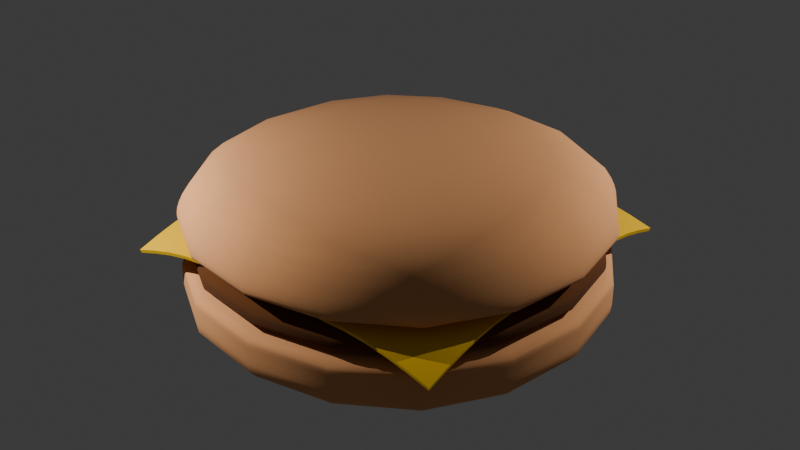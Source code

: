 # Source: hamburguer.blend  (saved by Blender 4.2.66; exported with 4.5.12 LTS)
import bpy
from mathutils import Matrix  # noqa: F401  (used for matrix-valued properties, if any)

bpy.ops.wm.read_factory_settings(use_empty=True)
scene = bpy.context.scene
scene.name = 'Scene'

# ---- collections
col_collection = bpy.data.collections.new('Collection'); scene.collection.children.link(col_collection)

# ---- materials (node trees are filled in below, after node groups)
mat_bunmaterial = bpy.data.materials.new('BunMaterial')
mat_meatmaterial = bpy.data.materials.new('meatMaterial')
mat_cheesematerial = bpy.data.materials.new('cheeseMaterial')

# ---- node groups
ng_smooth_by_angle = bpy.data.node_groups.new('Smooth by Angle', 'GeometryNodeTree')
_s = ng_smooth_by_angle.interface.new_socket(name='Mesh', in_out='OUTPUT', socket_type='NodeSocketGeometry')
_s = ng_smooth_by_angle.interface.new_socket(name='Mesh', in_out='INPUT', socket_type='NodeSocketGeometry')
_s = ng_smooth_by_angle.interface.new_socket(name='Angle', in_out='INPUT', socket_type='NodeSocketFloat')
_s.subtype = 'ANGLE'
_s.default_value = 0.5236
_s.min_value = 0.0
_s.max_value = 3.142
_s.description = 'Maximum face angle for smooth edges'
_s = ng_smooth_by_angle.interface.new_socket(name='Ignore Sharpness', in_out='INPUT', socket_type='NodeSocketBool')
_s.force_non_field = True
ng_smooth_by_angle.description = 'Set the sharpness of mesh edges based on the angle between the neighboring faces'
ng_smooth_by_angle.is_modifier = True
_N = ng_smooth_by_angle.nodes; _L = ng_smooth_by_angle.links
n0 = _N.new('GeometryNodeSetShadeSmooth'); n0.name = 'Set Shade Smooth'; n0.location = (120, -80)
n0.domain = 'EDGE'
n1 = _N.new('GeometryNodeSetShadeSmooth'); n1.name = 'Set Shade Smooth.001'; n1.location = (300, -80)
n2 = _N.new('NodeGroupOutput'); n2.name = 'Group Output'; n2.location = (480, -80)
n3 = _N.new('GeometryNodeInputMeshEdgeAngle'); n3.name = 'Edge Angle'; n3.location = (-440, -240)
n4 = _N.new('NodeGroupInput'); n4.name = 'Group Input'; n4.location = (-80, -80)
n5 = _N.new('GeometryNodeInputEdgeSmooth'); n5.name = 'Is Edge Smooth'; n5.location = (-260, -120)
n6 = _N.new('GeometryNodeInputShadeSmooth'); n6.name = 'Is Shade Smooth'; n6.location = (-440, -397)
n7 = _N.new('FunctionNodeCompare'); n7.name = 'Compare'; n7.location = (-260, -260)
n7.operation = 'LESS_EQUAL'
n7.inputs[6].default_value = (0.0, 0.0, 0.0, 0.0)
n7.inputs[7].default_value = (0.0, 0.0, 0.0, 0.0)
n8 = _N.new('FunctionNodeBooleanMath'); n8.name = 'Boolean Math.001'; n8.location = (-80, -260)
n9 = _N.new('NodeGroupInput'); n9.name = 'Group Input.001'; n9.location = (-440, -329)
n10 = _N.new('NodeGroupInput'); n10.name = 'Group Input.002'; n10.location = (-259, -189)
n11 = _N.new('FunctionNodeBooleanMath'); n11.name = 'Boolean Math'; n11.location = (-80, -149)
n11.operation = 'OR'
n12 = _N.new('FunctionNodeBooleanMath'); n12.name = 'Boolean Math.002'; n12.location = (-260, -380)
n12.operation = 'OR'
n13 = _N.new('NodeGroupInput'); n13.name = 'Group Input.003'; n13.location = (-440, -460)
_L.new(n3.outputs[0], n7.inputs[0])
_L.new(n1.outputs[0], n2.inputs[0])
_L.new(n9.outputs[1], n7.inputs[1])
_L.new(n7.outputs[0], n8.inputs[0])
_L.new(n4.outputs[0], n0.inputs[0])
_L.new(n0.outputs[0], n1.inputs[0])
_L.new(n8.outputs[0], n0.inputs[2])
_L.new(n10.outputs[2], n11.inputs[1])
_L.new(n5.outputs[0], n11.inputs[0])
_L.new(n11.outputs[0], n0.inputs[1])
_L.new(n13.outputs[2], n12.inputs[1])
_L.new(n6.outputs[0], n12.inputs[0])
_L.new(n12.outputs[0], n8.inputs[1])
n2.is_active_output = True

# ---- material node trees
mat_bunmaterial.use_nodes = True; mat_bunmaterial.node_tree.nodes.clear()
_N = mat_bunmaterial.node_tree.nodes; _L = mat_bunmaterial.node_tree.links
n0 = _N.new('ShaderNodeBsdfPrincipled'); n0.name = 'Principled BSDF'; n0.location = (10, 300)
n0.inputs[0].default_value = (0.8006, 0.3594, 0.1393, 1.0)
n0.inputs[2].default_value = 1.0
n1 = _N.new('ShaderNodeOutputMaterial'); n1.name = 'Material Output'; n1.location = (300, 300)
_L.new(n0.outputs[0], n1.inputs[0])
n1.is_active_output = True
mat_meatmaterial.use_nodes = True; mat_meatmaterial.node_tree.nodes.clear()
_N = mat_meatmaterial.node_tree.nodes; _L = mat_meatmaterial.node_tree.links
n0 = _N.new('ShaderNodeBsdfPrincipled'); n0.name = 'Principled BSDF'; n0.location = (10, 300)
n0.inputs[0].default_value = (0.1124, 0.03025, 0.0, 1.0)
n0.inputs[2].default_value = 1.0
n1 = _N.new('ShaderNodeOutputMaterial'); n1.name = 'Material Output'; n1.location = (300, 300)
_L.new(n0.outputs[0], n1.inputs[0])
n1.is_active_output = True
mat_cheesematerial.use_nodes = True; mat_cheesematerial.node_tree.nodes.clear()
_N = mat_cheesematerial.node_tree.nodes; _L = mat_cheesematerial.node_tree.links
n0 = _N.new('ShaderNodeBsdfPrincipled'); n0.name = 'Principled BSDF'; n0.location = (10, 300)
n0.inputs[0].default_value = (0.8636, 0.5204, 0.0, 1.0)
n0.inputs[2].default_value = 0.3016
n1 = _N.new('ShaderNodeOutputMaterial'); n1.name = 'Material Output'; n1.location = (300, 300)
_L.new(n0.outputs[0], n1.inputs[0])
n1.is_active_output = True

# ---- world
world_world = bpy.data.worlds.new('World'); scene.world = world_world
world_world.use_nodes = True; world_world.node_tree.nodes.clear()
_N = world_world.node_tree.nodes; _L = world_world.node_tree.links
n0 = _N.new('ShaderNodeOutputWorld'); n0.name = 'World Output'; n0.location = (300, 300)
n1 = _N.new('ShaderNodeBackground'); n1.name = 'Background'; n1.location = (10, 300)
n1.inputs[0].default_value = (0.05088, 0.05088, 0.05088, 1.0)
_L.new(n1.outputs[0], n0.inputs[0])
n0.is_active_output = True
world_world.color = (0.05088, 0.05088, 0.05088)
world_world.sun_shadow_jitter_overblur = 0.0

# ---- lights
light_point = bpy.data.lights.new('Point', 'POINT')
light_point.energy = 3000.0
light_point_001 = bpy.data.lights.new('Point.001', 'POINT')
light_point_001.energy = 3000.0

# ---- meshes
me_cube_002 = bpy.data.meshes.new('Cube.002')
me_cube_002.from_pydata([(5.028, 5.028, 1.697), (5.028, 5.028, -0.007005), (5.028, -5.028, 1.697), (5.028, -5.028, -0.007005), (-5.028, 5.028, 1.697), (-5.028, 5.028, -0.007005), (-5.028, -5.028, 1.697), (-5.028, -5.028, -0.007005), (5.028, 5.028, 1.392), (5.028, -5.028, 1.392), (-5.028, -5.028, 1.392), (-5.028, 5.028, 1.392), (5.028, 5.028, 1.021), (5.028, -5.028, 1.021), (-5.028, -5.028, 1.021), (-5.028, 5.028, 1.021)], [], [(12, 1, 3, 13), (13, 3, 7, 14), (14, 7, 5, 15), (15, 5, 1, 12), (2, 6, 4, 0), (7, 3, 1, 5), (4, 11, 8, 0), (6, 10, 11, 4), (2, 9, 10, 6), (0, 8, 9, 2), (11, 15, 12, 8), (10, 14, 15, 11), (9, 13, 14, 10), (8, 12, 13, 9)])
me_cube_002.polygons.foreach_set('use_smooth', [True] * 14)
_uv = me_cube_002.uv_layers.new(name='UVMap')
_uv.uv.foreach_set('vector', [0.5248, 0.0, 0.625, 0.0, 0.625, 0.25, 0.5248, 0.25, 0.5248, 0.25, 0.625, 0.25, 0.625, 0.5, 0.5248, 0.5, 0.5248, 0.5, 0.625, 0.5, 0.625, 0.75, 0.5248, 0.75, 0.5248, 0.75, 0.625, 0.75, 0.625, 1.0, 0.5248, 1.0, 0.125, 0.5, 0.375, 0.5, 0.375, 0.75, 0.125, 0.75, 0.625, 0.5, 0.875, 0.5, 0.875, 0.75, 0.625, 0.75, 0.375, 0.75, 0.4047, 0.75, 0.4047, 1.0, 0.375, 1.0, 0.375, 0.5, 0.4047, 0.5, 0.4047, 0.75, 0.375, 0.75, 0.375, 0.25, 0.4047, 0.25, 0.4047, 0.5, 0.375, 0.5, 0.375, 0.0, 0.4047, 0.0, 0.4047, 0.25, 0.375, 0.25, 0.4047, 0.75, 0.5248, 0.75, 0.5248, 1.0, 0.4047, 1.0, 0.4047, 0.5, 0.5248, 0.5, 0.5248, 0.75, 0.4047, 0.75, 0.4047, 0.25, 0.5248, 0.25, 0.5248, 0.5, 0.4047, 0.5, 0.4047, 0.0, 0.5248, 0.0, 0.5248, 0.25, 0.4047, 0.25])
me_cube_002.materials.append(mat_bunmaterial)
me_cube_002.update()
me_cube_003 = bpy.data.meshes.new('Cube.003')
me_cube_003.from_pydata([(4.816, 4.816, 1.33), (4.816, 4.816, 0.1538), (4.816, -4.816, 1.33), (4.816, -4.816, 0.1538), (-4.816, 4.816, 1.33), (-4.816, 4.816, 0.1538), (-4.816, -4.816, 1.33), (-4.816, -4.816, 0.1538), (4.816, 4.816, 0.6191), (4.816, -4.816, 0.6191), (-4.816, -4.816, 0.6191), (-4.816, 4.816, 0.6191), (4.816, 4.816, 0.7766), (4.816, -4.816, 0.7766), (-4.816, -4.816, 0.7766), (-4.816, 4.816, 0.7766)], [], [(12, 1, 3, 13), (13, 3, 7, 14), (14, 7, 5, 15), (15, 5, 1, 12), (2, 6, 4, 0), (7, 3, 1, 5), (4, 11, 8, 0), (6, 10, 11, 4), (2, 9, 10, 6), (0, 8, 9, 2), (11, 15, 12, 8), (10, 14, 15, 11), (9, 13, 14, 10), (8, 12, 13, 9)])
me_cube_003.polygons.foreach_set('use_smooth', [True] * 14)
_uv = me_cube_003.uv_layers.new(name='UVMap')
_uv.uv.foreach_set('vector', [0.5248, 0.0, 0.625, 0.0, 0.625, 0.25, 0.5248, 0.25, 0.5248, 0.25, 0.625, 0.25, 0.625, 0.5, 0.5248, 0.5, 0.5248, 0.5, 0.625, 0.5, 0.625, 0.75, 0.5248, 0.75, 0.5248, 0.75, 0.625, 0.75, 0.625, 1.0, 0.5248, 1.0, 0.125, 0.5, 0.375, 0.5, 0.375, 0.75, 0.125, 0.75, 0.625, 0.5, 0.875, 0.5, 0.875, 0.75, 0.625, 0.75, 0.375, 0.75, 0.4047, 0.75, 0.4047, 1.0, 0.375, 1.0, 0.375, 0.5, 0.4047, 0.5, 0.4047, 0.75, 0.375, 0.75, 0.375, 0.25, 0.4047, 0.25, 0.4047, 0.5, 0.375, 0.5, 0.375, 0.0, 0.4047, 0.0, 0.4047, 0.25, 0.375, 0.25, 0.4047, 0.75, 0.5248, 0.75, 0.5248, 1.0, 0.4047, 1.0, 0.4047, 0.5, 0.5248, 0.5, 0.5248, 0.75, 0.4047, 0.75, 0.4047, 0.25, 0.5248, 0.25, 0.5248, 0.5, 0.4047, 0.5, 0.4047, 0.0, 0.5248, 0.0, 0.5248, 0.25, 0.4047, 0.25])
me_cube_003.materials.append(mat_meatmaterial)
me_cube_003.update()
me_plane = bpy.data.meshes.new('Plane')
me_plane.from_pydata([(3.954, 3.954, -3.337), (-3.954, 3.954, -3.337), (3.954, -3.954, -3.337), (-3.954, -3.954, -3.337), (3.954, -3.46, -3.186), (3.954, -2.965, -3.059), (3.954, -2.471, -2.973), (3.954, -1.977, -2.93), (3.954, -1.483, -2.931), (3.954, -0.9885, -2.883), (3.954, -0.4942, -2.853), (3.954, 1.49e-07, -2.864), (3.954, 0.4942, -2.853), (3.954, 0.9885, -2.883), (3.954, 1.483, -2.931), (3.954, 1.977, -2.93), (3.954, 2.471, -2.973), (3.954, 2.965, -3.059), (3.954, 3.46, -3.186), (3.46, 3.954, -3.186), (2.965, 3.954, -3.057), (2.471, 3.954, -2.966), (1.977, 3.954, -2.919), (1.483, 3.954, -2.915), (0.9885, 3.954, -2.879), (0.4942, 3.954, -2.854), (-1.49e-07, 3.954, -2.849), (-0.4942, 3.954, -2.854), (-0.9885, 3.954, -2.879), (-1.483, 3.954, -2.915), (-1.977, 3.954, -2.919), (-2.471, 3.954, -2.966), (-2.965, 3.954, -3.057), (-3.46, 3.954, -3.186), (-3.954, 3.46, -3.186), (-3.954, 2.965, -3.057), (-3.954, 2.471, -2.966), (-3.954, 1.977, -2.919), (-3.954, 1.483, -2.915), (-3.954, 0.9885, -2.879), (-3.954, 0.4942, -2.854), (-3.954, -1.49e-07, -2.849), (-3.954, -0.4942, -2.854), (-3.954, -0.9885, -2.879), (-3.954, -1.483, -2.915), (-3.954, -1.977, -2.919), (-3.954, -2.471, -2.966), (-3.954, -2.965, -3.057), (-3.954, -3.46, -3.186), (-3.46, -3.954, -3.186), (-2.965, -3.954, -3.057), (-2.471, -3.954, -2.966), (-1.977, -3.954, -2.919), (-1.483, -3.954, -2.915), (-0.9885, -3.954, -2.879), (-0.4942, -3.954, -2.854), (1.49e-07, -3.954, -2.849), (0.4942, -3.954, -2.854), (0.9885, -3.954, -2.879), (1.483, -3.954, -2.915), (1.977, -3.954, -2.919), (2.471, -3.954, -2.966), (2.965, -3.954, -3.057), (3.46, -3.954, -3.186), (3.46, 3.46, -3.055), (3.46, 2.965, -2.956), (3.46, 2.471, -2.877), (3.46, 1.977, -2.829), (3.46, 1.483, -2.798), (3.46, 0.9885, -2.758), (3.46, 0.4942, -2.734), (3.46, -1.49e-07, -2.729), (3.46, -0.4942, -2.734), (3.46, -0.9885, -2.758), (3.46, -1.483, -2.798), (3.46, -1.977, -2.829), (3.46, -2.471, -2.877), (3.46, -2.965, -2.956), (3.46, -3.46, -3.055), (2.965, 3.46, -2.955), (2.965, 2.965, -2.89), (2.965, 2.471, -2.825), (2.965, 1.977, -2.776), (2.965, 1.483, -2.741), (2.965, 0.9885, -2.714), (2.965, 0.4942, -2.699), (2.965, -1.49e-07, -2.699), (2.965, -0.4942, -2.699), (2.965, -0.9885, -2.714), (2.965, -1.483, -2.741), (2.965, -1.977, -2.776), (2.965, -2.471, -2.825), (2.965, -2.965, -2.89), (2.965, -3.46, -2.955), (2.471, 3.46, -2.872), (2.471, 2.965, -2.823), (2.471, 2.471, -2.768), (2.471, 1.977, -2.726), (2.471, 1.483, -2.695), (2.471, 0.9885, -2.677), (2.471, 0.4942, -2.673), (2.471, -1.49e-07, -2.676), (2.471, -0.4942, -2.673), (2.471, -0.9885, -2.677), (2.471, -1.483, -2.695), (2.471, -1.977, -2.726), (2.471, -2.471, -2.768), (2.471, -2.965, -2.823), (2.471, -3.46, -2.872), (1.977, 3.46, -2.824), (1.977, 2.965, -2.776), (1.977, 2.471, -2.725), (1.977, 1.977, -2.688), (1.977, 1.483, -2.666), (1.977, 0.9885, -2.656), (1.977, 0.4942, -2.658), (1.977, -1.49e-07, -2.659), (1.977, -0.4942, -2.658), (1.977, -0.9885, -2.656), (1.977, -1.483, -2.666), (1.977, -1.977, -2.688), (1.977, -2.471, -2.725), (1.977, -2.965, -2.776), (1.977, -3.46, -2.824), (1.483, 3.46, -2.807), (1.483, 2.965, -2.747), (1.483, 2.471, -2.694), (1.483, 1.977, -2.661), (1.483, 1.483, -2.648), (1.483, 0.9885, -2.646), (1.483, 0.4942, -2.648), (1.483, -1.49e-07, -2.649), (1.483, -0.4942, -2.648), (1.483, -0.9885, -2.646), (1.483, -1.483, -2.648), (1.483, -1.977, -2.661), (1.483, -2.471, -2.694), (1.483, -2.965, -2.747), (1.483, -3.46, -2.807), (0.9885, 3.46, -2.792), (0.9885, 2.965, -2.722), (0.9885, 2.471, -2.673), (0.9885, 1.977, -2.647), (0.9885, 1.483, -2.643), (0.9885, 0.9885, -2.643), (0.9885, 0.4942, -2.643), (0.9885, -1.49e-07, -2.644), (0.9885, -0.4942, -2.643), (0.9885, -0.9885, -2.643), (0.9885, -1.483, -2.643), (0.9885, -1.977, -2.647), (0.9885, -2.471, -2.673), (0.9885, -2.965, -2.722), (0.9885, -3.46, -2.792), (0.4942, 3.46, -2.769), (0.4942, 2.965, -2.705), (0.4942, 2.471, -2.663), (0.4942, 1.977, -2.644), (0.4942, 1.483, -2.643), (0.4942, 0.9885, -2.643), (0.4942, 0.4942, -2.643), (0.4942, -1.49e-07, -2.643), (0.4942, -0.4942, -2.643), (0.4942, -0.9885, -2.643), (0.4942, -1.483, -2.643), (0.4942, -1.977, -2.644), (0.4942, -2.471, -2.663), (0.4942, -2.965, -2.705), (0.4942, -3.46, -2.769), (-1.304e-07, 3.46, -2.765), (-1.118e-07, 2.965, -2.703), (-9.313e-08, 2.471, -2.663), (-7.451e-08, 1.977, -2.644), (-5.588e-08, 1.483, -2.643), (-3.725e-08, 0.9885, -2.643), (-1.863e-08, 0.4942, -2.643), (0.0, -1.49e-07, -2.643), (1.863e-08, -0.4942, -2.643), (3.725e-08, -0.9885, -2.643), (5.588e-08, -1.483, -2.643), (7.451e-08, -1.977, -2.644), (9.313e-08, -2.471, -2.663), (1.118e-07, -2.965, -2.703), (1.304e-07, -3.46, -2.765), (-0.4942, 3.46, -2.769), (-0.4942, 2.965, -2.705), (-0.4942, 2.471, -2.663), (-0.4942, 1.977, -2.644), (-0.4942, 1.483, -2.643), (-0.4942, 0.9885, -2.643), (-0.4942, 0.4942, -2.643), (-0.4942, -1.49e-07, -2.643), (-0.4942, -0.4942, -2.643), (-0.4942, -0.9885, -2.643), (-0.4942, -1.483, -2.643), (-0.4942, -1.977, -2.644), (-0.4942, -2.471, -2.663), (-0.4942, -2.965, -2.705), (-0.4942, -3.46, -2.769), (-0.9885, 3.46, -2.792), (-0.9885, 2.965, -2.722), (-0.9885, 2.471, -2.673), (-0.9885, 1.977, -2.647), (-0.9885, 1.483, -2.643), (-0.9885, 0.9885, -2.643), (-0.9885, 0.4942, -2.643), (-0.9885, -1.49e-07, -2.643), (-0.9885, -0.4942, -2.643), (-0.9885, -0.9885, -2.643), (-0.9885, -1.483, -2.643), (-0.9885, -1.977, -2.647), (-0.9885, -2.471, -2.673), (-0.9885, -2.965, -2.722), (-0.9885, -3.46, -2.792), (-1.483, 3.46, -2.807), (-1.483, 2.965, -2.747), (-1.483, 2.471, -2.694), (-1.483, 1.977, -2.661), (-1.483, 1.483, -2.647), (-1.483, 0.9885, -2.643), (-1.483, 0.4942, -2.643), (-1.483, -1.49e-07, -2.643), (-1.483, -0.4942, -2.643), (-1.483, -0.9885, -2.643), (-1.483, -1.483, -2.647), (-1.483, -1.977, -2.661), (-1.483, -2.471, -2.694), (-1.483, -2.965, -2.747), (-1.483, -3.46, -2.807), (-1.977, 3.46, -2.824), (-1.977, 2.965, -2.776), (-1.977, 2.471, -2.725), (-1.977, 1.977, -2.686), (-1.977, 1.483, -2.661), (-1.977, 0.9885, -2.647), (-1.977, 0.4942, -2.644), (-1.977, -1.49e-07, -2.644), (-1.977, -0.4942, -2.644), (-1.977, -0.9885, -2.647), (-1.977, -1.483, -2.661), (-1.977, -1.977, -2.686), (-1.977, -2.471, -2.725), (-1.977, -2.965, -2.776), (-1.977, -3.46, -2.824), (-2.471, 3.46, -2.872), (-2.471, 2.965, -2.823), (-2.471, 2.471, -2.767), (-2.471, 1.977, -2.725), (-2.471, 1.483, -2.694), (-2.471, 0.9885, -2.673), (-2.471, 0.4942, -2.663), (-2.471, -1.49e-07, -2.663), (-2.471, -0.4942, -2.663), (-2.471, -0.9885, -2.673), (-2.471, -1.483, -2.694), (-2.471, -1.977, -2.725), (-2.471, -2.471, -2.767), (-2.471, -2.965, -2.823), (-2.471, -3.46, -2.872), (-2.965, 3.46, -2.955), (-2.965, 2.965, -2.89), (-2.965, 2.471, -2.823), (-2.965, 1.977, -2.776), (-2.965, 1.483, -2.747), (-2.965, 0.9885, -2.722), (-2.965, 0.4942, -2.705), (-2.965, -1.49e-07, -2.703), (-2.965, -0.4942, -2.705), (-2.965, -0.9885, -2.722), (-2.965, -1.483, -2.747), (-2.965, -1.977, -2.776), (-2.965, -2.471, -2.823), (-2.965, -2.965, -2.89), (-2.965, -3.46, -2.955), (-3.46, 3.46, -3.055), (-3.46, 2.965, -2.955), (-3.46, 2.471, -2.872), (-3.46, 1.977, -2.824), (-3.46, 1.483, -2.807), (-3.46, 0.9885, -2.792), (-3.46, 0.4942, -2.769), (-3.46, -1.49e-07, -2.765), (-3.46, -0.4942, -2.769), (-3.46, -0.9885, -2.792), (-3.46, -1.483, -2.807), (-3.46, -1.977, -2.824), (-3.46, -2.471, -2.872), (-3.46, -2.965, -2.955), (-3.46, -3.46, -3.055)], [], [(288, 48, 3, 49), (4, 78, 63, 2), (78, 93, 62, 63), (93, 108, 61, 62), (108, 123, 60, 61), (123, 138, 59, 60), (138, 153, 58, 59), (153, 168, 57, 58), (168, 183, 56, 57), (183, 198, 55, 56), (198, 213, 54, 55), (213, 228, 53, 54), (228, 243, 52, 53), (243, 258, 51, 52), (258, 273, 50, 51), (273, 288, 49, 50), (0, 19, 64, 18), (18, 64, 65, 17), (17, 65, 66, 16), (16, 66, 67, 15), (15, 67, 68, 14), (14, 68, 69, 13), (13, 69, 70, 12), (12, 70, 71, 11), (11, 71, 72, 10), (10, 72, 73, 9), (9, 73, 74, 8), (8, 74, 75, 7), (7, 75, 76, 6), (6, 76, 77, 5), (5, 77, 78, 4), (19, 20, 79, 64), (64, 79, 80, 65), (65, 80, 81, 66), (66, 81, 82, 67), (67, 82, 83, 68), (68, 83, 84, 69), (69, 84, 85, 70), (70, 85, 86, 71), (71, 86, 87, 72), (72, 87, 88, 73), (73, 88, 89, 74), (74, 89, 90, 75), (75, 90, 91, 76), (76, 91, 92, 77), (77, 92, 93, 78), (20, 21, 94, 79), (79, 94, 95, 80), (80, 95, 96, 81), (81, 96, 97, 82), (82, 97, 98, 83), (83, 98, 99, 84), (84, 99, 100, 85), (85, 100, 101, 86), (86, 101, 102, 87), (87, 102, 103, 88), (88, 103, 104, 89), (89, 104, 105, 90), (90, 105, 106, 91), (91, 106, 107, 92), (92, 107, 108, 93), (21, 22, 109, 94), (94, 109, 110, 95), (95, 110, 111, 96), (96, 111, 112, 97), (97, 112, 113, 98), (98, 113, 114, 99), (99, 114, 115, 100), (100, 115, 116, 101), (101, 116, 117, 102), (102, 117, 118, 103), (103, 118, 119, 104), (104, 119, 120, 105), (105, 120, 121, 106), (106, 121, 122, 107), (107, 122, 123, 108), (22, 23, 124, 109), (109, 124, 125, 110), (110, 125, 126, 111), (111, 126, 127, 112), (112, 127, 128, 113), (113, 128, 129, 114), (114, 129, 130, 115), (115, 130, 131, 116), (116, 131, 132, 117), (117, 132, 133, 118), (118, 133, 134, 119), (119, 134, 135, 120), (120, 135, 136, 121), (121, 136, 137, 122), (122, 137, 138, 123), (23, 24, 139, 124), (124, 139, 140, 125), (125, 140, 141, 126), (126, 141, 142, 127), (127, 142, 143, 128), (128, 143, 144, 129), (129, 144, 145, 130), (130, 145, 146, 131), (131, 146, 147, 132), (132, 147, 148, 133), (133, 148, 149, 134), (134, 149, 150, 135), (135, 150, 151, 136), (136, 151, 152, 137), (137, 152, 153, 138), (24, 25, 154, 139), (139, 154, 155, 140), (140, 155, 156, 141), (141, 156, 157, 142), (142, 157, 158, 143), (143, 158, 159, 144), (144, 159, 160, 145), (145, 160, 161, 146), (146, 161, 162, 147), (147, 162, 163, 148), (148, 163, 164, 149), (149, 164, 165, 150), (150, 165, 166, 151), (151, 166, 167, 152), (152, 167, 168, 153), (25, 26, 169, 154), (154, 169, 170, 155), (155, 170, 171, 156), (156, 171, 172, 157), (157, 172, 173, 158), (158, 173, 174, 159), (159, 174, 175, 160), (160, 175, 176, 161), (161, 176, 177, 162), (162, 177, 178, 163), (163, 178, 179, 164), (164, 179, 180, 165), (165, 180, 181, 166), (166, 181, 182, 167), (167, 182, 183, 168), (26, 27, 184, 169), (169, 184, 185, 170), (170, 185, 186, 171), (171, 186, 187, 172), (172, 187, 188, 173), (173, 188, 189, 174), (174, 189, 190, 175), (175, 190, 191, 176), (176, 191, 192, 177), (177, 192, 193, 178), (178, 193, 194, 179), (179, 194, 195, 180), (180, 195, 196, 181), (181, 196, 197, 182), (182, 197, 198, 183), (27, 28, 199, 184), (184, 199, 200, 185), (185, 200, 201, 186), (186, 201, 202, 187), (187, 202, 203, 188), (188, 203, 204, 189), (189, 204, 205, 190), (190, 205, 206, 191), (191, 206, 207, 192), (192, 207, 208, 193), (193, 208, 209, 194), (194, 209, 210, 195), (195, 210, 211, 196), (196, 211, 212, 197), (197, 212, 213, 198), (28, 29, 214, 199), (199, 214, 215, 200), (200, 215, 216, 201), (201, 216, 217, 202), (202, 217, 218, 203), (203, 218, 219, 204), (204, 219, 220, 205), (205, 220, 221, 206), (206, 221, 222, 207), (207, 222, 223, 208), (208, 223, 224, 209), (209, 224, 225, 210), (210, 225, 226, 211), (211, 226, 227, 212), (212, 227, 228, 213), (29, 30, 229, 214), (214, 229, 230, 215), (215, 230, 231, 216), (216, 231, 232, 217), (217, 232, 233, 218), (218, 233, 234, 219), (219, 234, 235, 220), (220, 235, 236, 221), (221, 236, 237, 222), (222, 237, 238, 223), (223, 238, 239, 224), (224, 239, 240, 225), (225, 240, 241, 226), (226, 241, 242, 227), (227, 242, 243, 228), (30, 31, 244, 229), (229, 244, 245, 230), (230, 245, 246, 231), (231, 246, 247, 232), (232, 247, 248, 233), (233, 248, 249, 234), (234, 249, 250, 235), (235, 250, 251, 236), (236, 251, 252, 237), (237, 252, 253, 238), (238, 253, 254, 239), (239, 254, 255, 240), (240, 255, 256, 241), (241, 256, 257, 242), (242, 257, 258, 243), (31, 32, 259, 244), (244, 259, 260, 245), (245, 260, 261, 246), (246, 261, 262, 247), (247, 262, 263, 248), (248, 263, 264, 249), (249, 264, 265, 250), (250, 265, 266, 251), (251, 266, 267, 252), (252, 267, 268, 253), (253, 268, 269, 254), (254, 269, 270, 255), (255, 270, 271, 256), (256, 271, 272, 257), (257, 272, 273, 258), (32, 33, 274, 259), (259, 274, 275, 260), (260, 275, 276, 261), (261, 276, 277, 262), (262, 277, 278, 263), (263, 278, 279, 264), (264, 279, 280, 265), (265, 280, 281, 266), (266, 281, 282, 267), (267, 282, 283, 268), (268, 283, 284, 269), (269, 284, 285, 270), (270, 285, 286, 271), (271, 286, 287, 272), (272, 287, 288, 273), (33, 1, 34, 274), (274, 34, 35, 275), (275, 35, 36, 276), (276, 36, 37, 277), (277, 37, 38, 278), (278, 38, 39, 279), (279, 39, 40, 280), (280, 40, 41, 281), (281, 41, 42, 282), (282, 42, 43, 283), (283, 43, 44, 284), (284, 44, 45, 285), (285, 45, 46, 286), (286, 46, 47, 287), (287, 47, 48, 288)])
me_plane.polygons.foreach_set('use_smooth', [True] * 256)
_uv = me_plane.uv_layers.new(name='UVMap')
_uv.uv.foreach_set('vector', [0.9375, 0.9375, 1.0, 0.9375, 1.0, 1.0, 0.9375, 1.0, 0.0, 0.9375, 0.0625, 0.9375, 0.0625, 1.0, 0.0, 1.0, 0.0625, 0.9375, 0.125, 0.9375, 0.125, 1.0, 0.0625, 1.0, 0.125, 0.9375, 0.1875, 0.9375, 0.1875, 1.0, 0.125, 1.0, 0.1875, 0.9375, 0.25, 0.9375, 0.25, 1.0, 0.1875, 1.0, 0.25, 0.9375, 0.3125, 0.9375, 0.3125, 1.0, 0.25, 1.0, 0.3125, 0.9375, 0.375, 0.9375, 0.375, 1.0, 0.3125, 1.0, 0.375, 0.9375, 0.4375, 0.9375, 0.4375, 1.0, 0.375, 1.0, 0.4375, 0.9375, 0.5, 0.9375, 0.5, 1.0, 0.4375, 1.0, 0.5, 0.9375, 0.5625, 0.9375, 0.5625, 1.0, 0.5, 1.0, 0.5625, 0.9375, 0.625, 0.9375, 0.625, 1.0, 0.5625, 1.0, 0.625, 0.9375, 0.6875, 0.9375, 0.6875, 1.0, 0.625, 1.0, 0.6875, 0.9375, 0.75, 0.9375, 0.75, 1.0, 0.6875, 1.0, 0.75, 0.9375, 0.8125, 0.9375, 0.8125, 1.0, 0.75, 1.0, 0.8125, 0.9375, 0.875, 0.9375, 0.875, 1.0, 0.8125, 1.0, 0.875, 0.9375, 0.9375, 0.9375, 0.9375, 1.0, 0.875, 1.0, 0.0, 0.0, 0.0625, 0.0, 0.0625, 0.0625, 0.0, 0.0625, 0.0, 0.0625, 0.0625, 0.0625, 0.0625, 0.125, 0.0, 0.125, 0.0, 0.125, 0.0625, 0.125, 0.0625, 0.1875, 0.0, 0.1875, 0.0, 0.1875, 0.0625, 0.1875, 0.0625, 0.25, 0.0, 0.25, 0.0, 0.25, 0.0625, 0.25, 0.0625, 0.3125, 0.0, 0.3125, 0.0, 0.3125, 0.0625, 0.3125, 0.0625, 0.375, 0.0, 0.375, 0.0, 0.375, 0.0625, 0.375, 0.0625, 0.4375, 0.0, 0.4375, 0.0, 0.4375, 0.0625, 0.4375, 0.0625, 0.5, 0.0, 0.5, 0.0, 0.5, 0.0625, 0.5, 0.0625, 0.5625, 0.0, 0.5625, 0.0, 0.5625, 0.0625, 0.5625, 0.0625, 0.625, 0.0, 0.625, 0.0, 0.625, 0.0625, 0.625, 0.0625, 0.6875, 0.0, 0.6875, 0.0, 0.6875, 0.0625, 0.6875, 0.0625, 0.75, 0.0, 0.75, 0.0, 0.75, 0.0625, 0.75, 0.0625, 0.8125, 0.0, 0.8125, 0.0, 0.8125, 0.0625, 0.8125, 0.0625, 0.875, 0.0, 0.875, 0.0, 0.875, 0.0625, 0.875, 0.0625, 0.9375, 0.0, 0.9375, 0.0625, 0.0, 0.125, 0.0, 0.125, 0.0625, 0.0625, 0.0625, 0.0625, 0.0625, 0.125, 0.0625, 0.125, 0.125, 0.0625, 0.125, 0.0625, 0.125, 0.125, 0.125, 0.125, 0.1875, 0.0625, 0.1875, 0.0625, 0.1875, 0.125, 0.1875, 0.125, 0.25, 0.0625, 0.25, 0.0625, 0.25, 0.125, 0.25, 0.125, 0.3125, 0.0625, 0.3125, 0.0625, 0.3125, 0.125, 0.3125, 0.125, 0.375, 0.0625, 0.375, 0.0625, 0.375, 0.125, 0.375, 0.125, 0.4375, 0.0625, 0.4375, 0.0625, 0.4375, 0.125, 0.4375, 0.125, 0.5, 0.0625, 0.5, 0.0625, 0.5, 0.125, 0.5, 0.125, 0.5625, 0.0625, 0.5625, 0.0625, 0.5625, 0.125, 0.5625, 0.125, 0.625, 0.0625, 0.625, 0.0625, 0.625, 0.125, 0.625, 0.125, 0.6875, 0.0625, 0.6875, 0.0625, 0.6875, 0.125, 0.6875, 0.125, 0.75, 0.0625, 0.75, 0.0625, 0.75, 0.125, 0.75, 0.125, 0.8125, 0.0625, 0.8125, 0.0625, 0.8125, 0.125, 0.8125, 0.125, 0.875, 0.0625, 0.875, 0.0625, 0.875, 0.125, 0.875, 0.125, 0.9375, 0.0625, 0.9375, 0.125, 0.0, 0.1875, 0.0, 0.1875, 0.0625, 0.125, 0.0625, 0.125, 0.0625, 0.1875, 0.0625, 0.1875, 0.125, 0.125, 0.125, 0.125, 0.125, 0.1875, 0.125, 0.1875, 0.1875, 0.125, 0.1875, 0.125, 0.1875, 0.1875, 0.1875, 0.1875, 0.25, 0.125, 0.25, 0.125, 0.25, 0.1875, 0.25, 0.1875, 0.3125, 0.125, 0.3125, 0.125, 0.3125, 0.1875, 0.3125, 0.1875, 0.375, 0.125, 0.375, 0.125, 0.375, 0.1875, 0.375, 0.1875, 0.4375, 0.125, 0.4375, 0.125, 0.4375, 0.1875, 0.4375, 0.1875, 0.5, 0.125, 0.5, 0.125, 0.5, 0.1875, 0.5, 0.1875, 0.5625, 0.125, 0.5625, 0.125, 0.5625, 0.1875, 0.5625, 0.1875, 0.625, 0.125, 0.625, 0.125, 0.625, 0.1875, 0.625, 0.1875, 0.6875, 0.125, 0.6875, 0.125, 0.6875, 0.1875, 0.6875, 0.1875, 0.75, 0.125, 0.75, 0.125, 0.75, 0.1875, 0.75, 0.1875, 0.8125, 0.125, 0.8125, 0.125, 0.8125, 0.1875, 0.8125, 0.1875, 0.875, 0.125, 0.875, 0.125, 0.875, 0.1875, 0.875, 0.1875, 0.9375, 0.125, 0.9375, 0.1875, 0.0, 0.25, 0.0, 0.25, 0.0625, 0.1875, 0.0625, 0.1875, 0.0625, 0.25, 0.0625, 0.25, 0.125, 0.1875, 0.125, 0.1875, 0.125, 0.25, 0.125, 0.25, 0.1875, 0.1875, 0.1875, 0.1875, 0.1875, 0.25, 0.1875, 0.25, 0.25, 0.1875, 0.25, 0.1875, 0.25, 0.25, 0.25, 0.25, 0.3125, 0.1875, 0.3125, 0.1875, 0.3125, 0.25, 0.3125, 0.25, 0.375, 0.1875, 0.375, 0.1875, 0.375, 0.25, 0.375, 0.25, 0.4375, 0.1875, 0.4375, 0.1875, 0.4375, 0.25, 0.4375, 0.25, 0.5, 0.1875, 0.5, 0.1875, 0.5, 0.25, 0.5, 0.25, 0.5625, 0.1875, 0.5625, 0.1875, 0.5625, 0.25, 0.5625, 0.25, 0.625, 0.1875, 0.625, 0.1875, 0.625, 0.25, 0.625, 0.25, 0.6875, 0.1875, 0.6875, 0.1875, 0.6875, 0.25, 0.6875, 0.25, 0.75, 0.1875, 0.75, 0.1875, 0.75, 0.25, 0.75, 0.25, 0.8125, 0.1875, 0.8125, 0.1875, 0.8125, 0.25, 0.8125, 0.25, 0.875, 0.1875, 0.875, 0.1875, 0.875, 0.25, 0.875, 0.25, 0.9375, 0.1875, 0.9375, 0.25, 0.0, 0.3125, 0.0, 0.3125, 0.0625, 0.25, 0.0625, 0.25, 0.0625, 0.3125, 0.0625, 0.3125, 0.125, 0.25, 0.125, 0.25, 0.125, 0.3125, 0.125, 0.3125, 0.1875, 0.25, 0.1875, 0.25, 0.1875, 0.3125, 0.1875, 0.3125, 0.25, 0.25, 0.25, 0.25, 0.25, 0.3125, 0.25, 0.3125, 0.3125, 0.25, 0.3125, 0.25, 0.3125, 0.3125, 0.3125, 0.3125, 0.375, 0.25, 0.375, 0.25, 0.375, 0.3125, 0.375, 0.3125, 0.4375, 0.25, 0.4375, 0.25, 0.4375, 0.3125, 0.4375, 0.3125, 0.5, 0.25, 0.5, 0.25, 0.5, 0.3125, 0.5, 0.3125, 0.5625, 0.25, 0.5625, 0.25, 0.5625, 0.3125, 0.5625, 0.3125, 0.625, 0.25, 0.625, 0.25, 0.625, 0.3125, 0.625, 0.3125, 0.6875, 0.25, 0.6875, 0.25, 0.6875, 0.3125, 0.6875, 0.3125, 0.75, 0.25, 0.75, 0.25, 0.75, 0.3125, 0.75, 0.3125, 0.8125, 0.25, 0.8125, 0.25, 0.8125, 0.3125, 0.8125, 0.3125, 0.875, 0.25, 0.875, 0.25, 0.875, 0.3125, 0.875, 0.3125, 0.9375, 0.25, 0.9375, 0.3125, 0.0, 0.375, 0.0, 0.375, 0.0625, 0.3125, 0.0625, 0.3125, 0.0625, 0.375, 0.0625, 0.375, 0.125, 0.3125, 0.125, 0.3125, 0.125, 0.375, 0.125, 0.375, 0.1875, 0.3125, 0.1875, 0.3125, 0.1875, 0.375, 0.1875, 0.375, 0.25, 0.3125, 0.25, 0.3125, 0.25, 0.375, 0.25, 0.375, 0.3125, 0.3125, 0.3125, 0.3125, 0.3125, 0.375, 0.3125, 0.375, 0.375, 0.3125, 0.375, 0.3125, 0.375, 0.375, 0.375, 0.375, 0.4375, 0.3125, 0.4375, 0.3125, 0.4375, 0.375, 0.4375, 0.375, 0.5, 0.3125, 0.5, 0.3125, 0.5, 0.375, 0.5, 0.375, 0.5625, 0.3125, 0.5625, 0.3125, 0.5625, 0.375, 0.5625, 0.375, 0.625, 0.3125, 0.625, 0.3125, 0.625, 0.375, 0.625, 0.375, 0.6875, 0.3125, 0.6875, 0.3125, 0.6875, 0.375, 0.6875, 0.375, 0.75, 0.3125, 0.75, 0.3125, 0.75, 0.375, 0.75, 0.375, 0.8125, 0.3125, 0.8125, 0.3125, 0.8125, 0.375, 0.8125, 0.375, 0.875, 0.3125, 0.875, 0.3125, 0.875, 0.375, 0.875, 0.375, 0.9375, 0.3125, 0.9375, 0.375, 0.0, 0.4375, 0.0, 0.4375, 0.0625, 0.375, 0.0625, 0.375, 0.0625, 0.4375, 0.0625, 0.4375, 0.125, 0.375, 0.125, 0.375, 0.125, 0.4375, 0.125, 0.4375, 0.1875, 0.375, 0.1875, 0.375, 0.1875, 0.4375, 0.1875, 0.4375, 0.25, 0.375, 0.25, 0.375, 0.25, 0.4375, 0.25, 0.4375, 0.3125, 0.375, 0.3125, 0.375, 0.3125, 0.4375, 0.3125, 0.4375, 0.375, 0.375, 0.375, 0.375, 0.375, 0.4375, 0.375, 0.4375, 0.4375, 0.375, 0.4375, 0.375, 0.4375, 0.4375, 0.4375, 0.4375, 0.5, 0.375, 0.5, 0.375, 0.5, 0.4375, 0.5, 0.4375, 0.5625, 0.375, 0.5625, 0.375, 0.5625, 0.4375, 0.5625, 0.4375, 0.625, 0.375, 0.625, 0.375, 0.625, 0.4375, 0.625, 0.4375, 0.6875, 0.375, 0.6875, 0.375, 0.6875, 0.4375, 0.6875, 0.4375, 0.75, 0.375, 0.75, 0.375, 0.75, 0.4375, 0.75, 0.4375, 0.8125, 0.375, 0.8125, 0.375, 0.8125, 0.4375, 0.8125, 0.4375, 0.875, 0.375, 0.875, 0.375, 0.875, 0.4375, 0.875, 0.4375, 0.9375, 0.375, 0.9375, 0.4375, 0.0, 0.5, 0.0, 0.5, 0.0625, 0.4375, 0.0625, 0.4375, 0.0625, 0.5, 0.0625, 0.5, 0.125, 0.4375, 0.125, 0.4375, 0.125, 0.5, 0.125, 0.5, 0.1875, 0.4375, 0.1875, 0.4375, 0.1875, 0.5, 0.1875, 0.5, 0.25, 0.4375, 0.25, 0.4375, 0.25, 0.5, 0.25, 0.5, 0.3125, 0.4375, 0.3125, 0.4375, 0.3125, 0.5, 0.3125, 0.5, 0.375, 0.4375, 0.375, 0.4375, 0.375, 0.5, 0.375, 0.5, 0.4375, 0.4375, 0.4375, 0.4375, 0.4375, 0.5, 0.4375, 0.5, 0.5, 0.4375, 0.5, 0.4375, 0.5, 0.5, 0.5, 0.5, 0.5625, 0.4375, 0.5625, 0.4375, 0.5625, 0.5, 0.5625, 0.5, 0.625, 0.4375, 0.625, 0.4375, 0.625, 0.5, 0.625, 0.5, 0.6875, 0.4375, 0.6875, 0.4375, 0.6875, 0.5, 0.6875, 0.5, 0.75, 0.4375, 0.75, 0.4375, 0.75, 0.5, 0.75, 0.5, 0.8125, 0.4375, 0.8125, 0.4375, 0.8125, 0.5, 0.8125, 0.5, 0.875, 0.4375, 0.875, 0.4375, 0.875, 0.5, 0.875, 0.5, 0.9375, 0.4375, 0.9375, 0.5, 0.0, 0.5625, 0.0, 0.5625, 0.0625, 0.5, 0.0625, 0.5, 0.0625, 0.5625, 0.0625, 0.5625, 0.125, 0.5, 0.125, 0.5, 0.125, 0.5625, 0.125, 0.5625, 0.1875, 0.5, 0.1875, 0.5, 0.1875, 0.5625, 0.1875, 0.5625, 0.25, 0.5, 0.25, 0.5, 0.25, 0.5625, 0.25, 0.5625, 0.3125, 0.5, 0.3125, 0.5, 0.3125, 0.5625, 0.3125, 0.5625, 0.375, 0.5, 0.375, 0.5, 0.375, 0.5625, 0.375, 0.5625, 0.4375, 0.5, 0.4375, 0.5, 0.4375, 0.5625, 0.4375, 0.5625, 0.5, 0.5, 0.5, 0.5, 0.5, 0.5625, 0.5, 0.5625, 0.5625, 0.5, 0.5625, 0.5, 0.5625, 0.5625, 0.5625, 0.5625, 0.625, 0.5, 0.625, 0.5, 0.625, 0.5625, 0.625, 0.5625, 0.6875, 0.5, 0.6875, 0.5, 0.6875, 0.5625, 0.6875, 0.5625, 0.75, 0.5, 0.75, 0.5, 0.75, 0.5625, 0.75, 0.5625, 0.8125, 0.5, 0.8125, 0.5, 0.8125, 0.5625, 0.8125, 0.5625, 0.875, 0.5, 0.875, 0.5, 0.875, 0.5625, 0.875, 0.5625, 0.9375, 0.5, 0.9375, 0.5625, 0.0, 0.625, 0.0, 0.625, 0.0625, 0.5625, 0.0625, 0.5625, 0.0625, 0.625, 0.0625, 0.625, 0.125, 0.5625, 0.125, 0.5625, 0.125, 0.625, 0.125, 0.625, 0.1875, 0.5625, 0.1875, 0.5625, 0.1875, 0.625, 0.1875, 0.625, 0.25, 0.5625, 0.25, 0.5625, 0.25, 0.625, 0.25, 0.625, 0.3125, 0.5625, 0.3125, 0.5625, 0.3125, 0.625, 0.3125, 0.625, 0.375, 0.5625, 0.375, 0.5625, 0.375, 0.625, 0.375, 0.625, 0.4375, 0.5625, 0.4375, 0.5625, 0.4375, 0.625, 0.4375, 0.625, 0.5, 0.5625, 0.5, 0.5625, 0.5, 0.625, 0.5, 0.625, 0.5625, 0.5625, 0.5625, 0.5625, 0.5625, 0.625, 0.5625, 0.625, 0.625, 0.5625, 0.625, 0.5625, 0.625, 0.625, 0.625, 0.625, 0.6875, 0.5625, 0.6875, 0.5625, 0.6875, 0.625, 0.6875, 0.625, 0.75, 0.5625, 0.75, 0.5625, 0.75, 0.625, 0.75, 0.625, 0.8125, 0.5625, 0.8125, 0.5625, 0.8125, 0.625, 0.8125, 0.625, 0.875, 0.5625, 0.875, 0.5625, 0.875, 0.625, 0.875, 0.625, 0.9375, 0.5625, 0.9375, 0.625, 0.0, 0.6875, 0.0, 0.6875, 0.0625, 0.625, 0.0625, 0.625, 0.0625, 0.6875, 0.0625, 0.6875, 0.125, 0.625, 0.125, 0.625, 0.125, 0.6875, 0.125, 0.6875, 0.1875, 0.625, 0.1875, 0.625, 0.1875, 0.6875, 0.1875, 0.6875, 0.25, 0.625, 0.25, 0.625, 0.25, 0.6875, 0.25, 0.6875, 0.3125, 0.625, 0.3125, 0.625, 0.3125, 0.6875, 0.3125, 0.6875, 0.375, 0.625, 0.375, 0.625, 0.375, 0.6875, 0.375, 0.6875, 0.4375, 0.625, 0.4375, 0.625, 0.4375, 0.6875, 0.4375, 0.6875, 0.5, 0.625, 0.5, 0.625, 0.5, 0.6875, 0.5, 0.6875, 0.5625, 0.625, 0.5625, 0.625, 0.5625, 0.6875, 0.5625, 0.6875, 0.625, 0.625, 0.625, 0.625, 0.625, 0.6875, 0.625, 0.6875, 0.6875, 0.625, 0.6875, 0.625, 0.6875, 0.6875, 0.6875, 0.6875, 0.75, 0.625, 0.75, 0.625, 0.75, 0.6875, 0.75, 0.6875, 0.8125, 0.625, 0.8125, 0.625, 0.8125, 0.6875, 0.8125, 0.6875, 0.875, 0.625, 0.875, 0.625, 0.875, 0.6875, 0.875, 0.6875, 0.9375, 0.625, 0.9375, 0.6875, 0.0, 0.75, 0.0, 0.75, 0.0625, 0.6875, 0.0625, 0.6875, 0.0625, 0.75, 0.0625, 0.75, 0.125, 0.6875, 0.125, 0.6875, 0.125, 0.75, 0.125, 0.75, 0.1875, 0.6875, 0.1875, 0.6875, 0.1875, 0.75, 0.1875, 0.75, 0.25, 0.6875, 0.25, 0.6875, 0.25, 0.75, 0.25, 0.75, 0.3125, 0.6875, 0.3125, 0.6875, 0.3125, 0.75, 0.3125, 0.75, 0.375, 0.6875, 0.375, 0.6875, 0.375, 0.75, 0.375, 0.75, 0.4375, 0.6875, 0.4375, 0.6875, 0.4375, 0.75, 0.4375, 0.75, 0.5, 0.6875, 0.5, 0.6875, 0.5, 0.75, 0.5, 0.75, 0.5625, 0.6875, 0.5625, 0.6875, 0.5625, 0.75, 0.5625, 0.75, 0.625, 0.6875, 0.625, 0.6875, 0.625, 0.75, 0.625, 0.75, 0.6875, 0.6875, 0.6875, 0.6875, 0.6875, 0.75, 0.6875, 0.75, 0.75, 0.6875, 0.75, 0.6875, 0.75, 0.75, 0.75, 0.75, 0.8125, 0.6875, 0.8125, 0.6875, 0.8125, 0.75, 0.8125, 0.75, 0.875, 0.6875, 0.875, 0.6875, 0.875, 0.75, 0.875, 0.75, 0.9375, 0.6875, 0.9375, 0.75, 0.0, 0.8125, 0.0, 0.8125, 0.0625, 0.75, 0.0625, 0.75, 0.0625, 0.8125, 0.0625, 0.8125, 0.125, 0.75, 0.125, 0.75, 0.125, 0.8125, 0.125, 0.8125, 0.1875, 0.75, 0.1875, 0.75, 0.1875, 0.8125, 0.1875, 0.8125, 0.25, 0.75, 0.25, 0.75, 0.25, 0.8125, 0.25, 0.8125, 0.3125, 0.75, 0.3125, 0.75, 0.3125, 0.8125, 0.3125, 0.8125, 0.375, 0.75, 0.375, 0.75, 0.375, 0.8125, 0.375, 0.8125, 0.4375, 0.75, 0.4375, 0.75, 0.4375, 0.8125, 0.4375, 0.8125, 0.5, 0.75, 0.5, 0.75, 0.5, 0.8125, 0.5, 0.8125, 0.5625, 0.75, 0.5625, 0.75, 0.5625, 0.8125, 0.5625, 0.8125, 0.625, 0.75, 0.625, 0.75, 0.625, 0.8125, 0.625, 0.8125, 0.6875, 0.75, 0.6875, 0.75, 0.6875, 0.8125, 0.6875, 0.8125, 0.75, 0.75, 0.75, 0.75, 0.75, 0.8125, 0.75, 0.8125, 0.8125, 0.75, 0.8125, 0.75, 0.8125, 0.8125, 0.8125, 0.8125, 0.875, 0.75, 0.875, 0.75, 0.875, 0.8125, 0.875, 0.8125, 0.9375, 0.75, 0.9375, 0.8125, 0.0, 0.875, 0.0, 0.875, 0.0625, 0.8125, 0.0625, 0.8125, 0.0625, 0.875, 0.0625, 0.875, 0.125, 0.8125, 0.125, 0.8125, 0.125, 0.875, 0.125, 0.875, 0.1875, 0.8125, 0.1875, 0.8125, 0.1875, 0.875, 0.1875, 0.875, 0.25, 0.8125, 0.25, 0.8125, 0.25, 0.875, 0.25, 0.875, 0.3125, 0.8125, 0.3125, 0.8125, 0.3125, 0.875, 0.3125, 0.875, 0.375, 0.8125, 0.375, 0.8125, 0.375, 0.875, 0.375, 0.875, 0.4375, 0.8125, 0.4375, 0.8125, 0.4375, 0.875, 0.4375, 0.875, 0.5, 0.8125, 0.5, 0.8125, 0.5, 0.875, 0.5, 0.875, 0.5625, 0.8125, 0.5625, 0.8125, 0.5625, 0.875, 0.5625, 0.875, 0.625, 0.8125, 0.625, 0.8125, 0.625, 0.875, 0.625, 0.875, 0.6875, 0.8125, 0.6875, 0.8125, 0.6875, 0.875, 0.6875, 0.875, 0.75, 0.8125, 0.75, 0.8125, 0.75, 0.875, 0.75, 0.875, 0.8125, 0.8125, 0.8125, 0.8125, 0.8125, 0.875, 0.8125, 0.875, 0.875, 0.8125, 0.875, 0.8125, 0.875, 0.875, 0.875, 0.875, 0.9375, 0.8125, 0.9375, 0.875, 0.0, 0.9375, 0.0, 0.9375, 0.0625, 0.875, 0.0625, 0.875, 0.0625, 0.9375, 0.0625, 0.9375, 0.125, 0.875, 0.125, 0.875, 0.125, 0.9375, 0.125, 0.9375, 0.1875, 0.875, 0.1875, 0.875, 0.1875, 0.9375, 0.1875, 0.9375, 0.25, 0.875, 0.25, 0.875, 0.25, 0.9375, 0.25, 0.9375, 0.3125, 0.875, 0.3125, 0.875, 0.3125, 0.9375, 0.3125, 0.9375, 0.375, 0.875, 0.375, 0.875, 0.375, 0.9375, 0.375, 0.9375, 0.4375, 0.875, 0.4375, 0.875, 0.4375, 0.9375, 0.4375, 0.9375, 0.5, 0.875, 0.5, 0.875, 0.5, 0.9375, 0.5, 0.9375, 0.5625, 0.875, 0.5625, 0.875, 0.5625, 0.9375, 0.5625, 0.9375, 0.625, 0.875, 0.625, 0.875, 0.625, 0.9375, 0.625, 0.9375, 0.6875, 0.875, 0.6875, 0.875, 0.6875, 0.9375, 0.6875, 0.9375, 0.75, 0.875, 0.75, 0.875, 0.75, 0.9375, 0.75, 0.9375, 0.8125, 0.875, 0.8125, 0.875, 0.8125, 0.9375, 0.8125, 0.9375, 0.875, 0.875, 0.875, 0.875, 0.875, 0.9375, 0.875, 0.9375, 0.9375, 0.875, 0.9375, 0.9375, 0.0, 1.0, 0.0, 1.0, 0.0625, 0.9375, 0.0625, 0.9375, 0.0625, 1.0, 0.0625, 1.0, 0.125, 0.9375, 0.125, 0.9375, 0.125, 1.0, 0.125, 1.0, 0.1875, 0.9375, 0.1875, 0.9375, 0.1875, 1.0, 0.1875, 1.0, 0.25, 0.9375, 0.25, 0.9375, 0.25, 1.0, 0.25, 1.0, 0.3125, 0.9375, 0.3125, 0.9375, 0.3125, 1.0, 0.3125, 1.0, 0.375, 0.9375, 0.375, 0.9375, 0.375, 1.0, 0.375, 1.0, 0.4375, 0.9375, 0.4375, 0.9375, 0.4375, 1.0, 0.4375, 1.0, 0.5, 0.9375, 0.5, 0.9375, 0.5, 1.0, 0.5, 1.0, 0.5625, 0.9375, 0.5625, 0.9375, 0.5625, 1.0, 0.5625, 1.0, 0.625, 0.9375, 0.625, 0.9375, 0.625, 1.0, 0.625, 1.0, 0.6875, 0.9375, 0.6875, 0.9375, 0.6875, 1.0, 0.6875, 1.0, 0.75, 0.9375, 0.75, 0.9375, 0.75, 1.0, 0.75, 1.0, 0.8125, 0.9375, 0.8125, 0.9375, 0.8125, 1.0, 0.8125, 1.0, 0.875, 0.9375, 0.875, 0.9375, 0.875, 1.0, 0.875, 1.0, 0.9375, 0.9375, 0.9375])
me_plane.materials.append(mat_cheesematerial)
me_plane.update()
me_cube_001 = bpy.data.meshes.new('Cube.001')
me_cube_001.from_pydata([(5.028, 5.028, 1.697), (4.047, 4.047, -0.3214), (5.028, -5.028, 1.697), (4.047, -4.047, -0.3214), (-5.028, 5.028, 1.697), (-4.047, 4.047, -0.3214), (-5.028, -5.028, 1.697), (-4.047, -4.047, -0.3214), (5.028, 5.028, 1.392), (5.028, -5.028, 1.392), (-5.028, -5.028, 1.392), (-5.028, 5.028, 1.392), (5.028, 5.028, 1.021), (5.028, -5.028, 1.021), (-5.028, -5.028, 1.021), (-5.028, 5.028, 1.021)], [], [(12, 1, 3, 13), (13, 3, 7, 14), (14, 7, 5, 15), (15, 5, 1, 12), (2, 6, 4, 0), (7, 3, 1, 5), (4, 11, 8, 0), (6, 10, 11, 4), (2, 9, 10, 6), (0, 8, 9, 2), (11, 15, 12, 8), (10, 14, 15, 11), (9, 13, 14, 10), (8, 12, 13, 9)])
me_cube_001.polygons.foreach_set('use_smooth', [True] * 14)
_uv = me_cube_001.uv_layers.new(name='UVMap')
_uv.uv.foreach_set('vector', [0.5248, 0.0, 0.625, 0.0, 0.625, 0.25, 0.5248, 0.25, 0.5248, 0.25, 0.625, 0.25, 0.625, 0.5, 0.5248, 0.5, 0.5248, 0.5, 0.625, 0.5, 0.625, 0.75, 0.5248, 0.75, 0.5248, 0.75, 0.625, 0.75, 0.625, 1.0, 0.5248, 1.0, 0.125, 0.5, 0.375, 0.5, 0.375, 0.75, 0.125, 0.75, 0.625, 0.5, 0.875, 0.5, 0.875, 0.75, 0.625, 0.75, 0.375, 0.75, 0.4047, 0.75, 0.4047, 1.0, 0.375, 1.0, 0.375, 0.5, 0.4047, 0.5, 0.4047, 0.75, 0.375, 0.75, 0.375, 0.25, 0.4047, 0.25, 0.4047, 0.5, 0.375, 0.5, 0.375, 0.0, 0.4047, 0.0, 0.4047, 0.25, 0.375, 0.25, 0.4047, 0.75, 0.5248, 0.75, 0.5248, 1.0, 0.4047, 1.0, 0.4047, 0.5, 0.5248, 0.5, 0.5248, 0.75, 0.4047, 0.75, 0.4047, 0.25, 0.5248, 0.25, 0.5248, 0.5, 0.4047, 0.5, 0.4047, 0.0, 0.5248, 0.0, 0.5248, 0.25, 0.4047, 0.25])
me_cube_001.materials.append(mat_bunmaterial)
me_cube_001.update()

# ---- objects
ob_point = bpy.data.objects.new('Point', light_point)
ob_cube = bpy.data.objects.new('Cube', me_cube_002)
ob_cube_001 = bpy.data.objects.new('Cube.001', me_cube_003)
ob_plane = bpy.data.objects.new('Plane', me_plane)
ob_cube_002 = bpy.data.objects.new('Cube.002', me_cube_001)
ob_point_001 = bpy.data.objects.new('Point.001', light_point_001)

# ---- transforms, parenting, visibility, modifiers, constraints
ob_point.location = (-6.421, -7.409, 6.807)
ob_cube.location = (0.0, 0.0, 0.0)
_m = ob_cube.modifiers.new('Subdivision', 'SUBSURF')
_m.levels = 4
ob_cube_001.location = (0.0, 0.0, 1.124)
_m = ob_cube_001.modifiers.new('Subdivision', 'SUBSURF')
_m.levels = 4
ob_plane.location = (0.0, 0.0, 5.121)
_m = ob_plane.modifiers.new('Solidify', 'SOLIDIFY')
_m.thickness = 0.08
_m = ob_plane.modifiers.new('Smooth by Angle', 'NODES')
_m.node_group = ng_smooth_by_angle
_m.use_pin_to_last = True
_m.show_group_selector = False
ob_cube_002.location = (0.0, 0.0, 3.923)
ob_cube_002.rotation_euler = (-3.142, -0.0, 0.0)
_m = ob_cube_002.modifiers.new('Subdivision', 'SUBSURF')
_m.levels = 4
ob_point_001.location = (8.364, 7.634, 8.047)

# ---- collection membership
col_collection.objects.link(ob_point)
col_collection.objects.link(ob_cube)
col_collection.objects.link(ob_cube_001)
col_collection.objects.link(ob_plane)
col_collection.objects.link(ob_cube_002)
col_collection.objects.link(ob_point_001)

# ---- scene / render settings (as saved in the file)
scene.frame_start = 1; scene.frame_end = 250; scene.frame_set(0)
scene.render.engine = 'BLENDER_EEVEE_NEXT'
bpy.context.view_layer.update()

# ---- added for rendering (the .blend has no active camera): camera
cam_auto = bpy.data.cameras.new('AutoCamera')
cam_auto.lens = 50.0
cam_auto.sensor_width = 36.0
cam_auto.clip_end = 1000.0
ob_auto_camera = bpy.data.objects.new('AutoCamera', cam_auto)
scene.collection.objects.link(ob_auto_camera)
ob_auto_camera.location = (13.733, -16.4796, 13.1051)
ob_auto_camera.rotation_euler = (1.09748, -7.21219e-08, 0.694738)
scene.camera = ob_auto_camera
bpy.context.view_layer.update()
